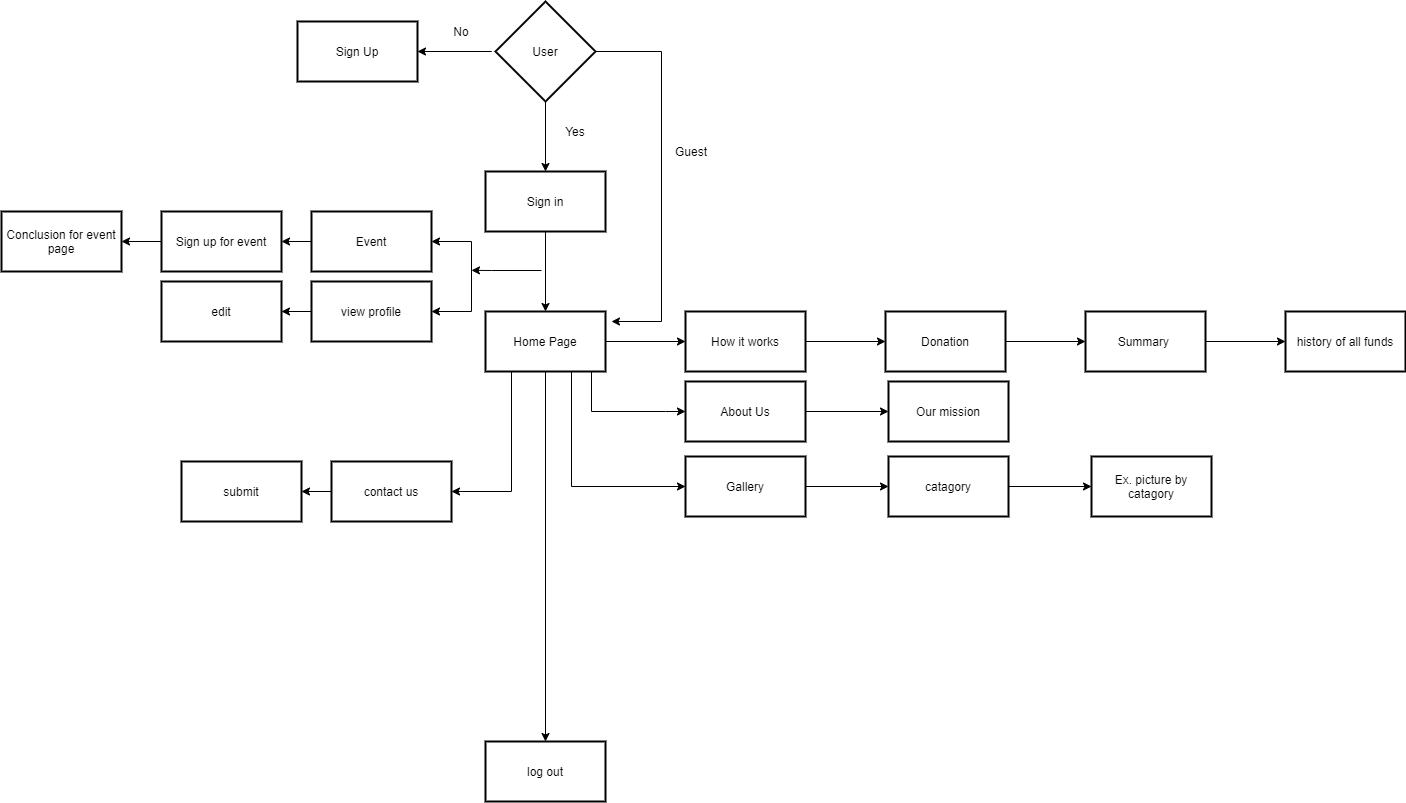

The diagram above was exported from draw.io. Its source (the exported page's mxGraphModel, read from the mxfile embedded in the PNG):
<mxGraphModel dx="2858" dy="1089" grid="1" gridSize="10" guides="1" tooltips="1" connect="1" arrows="1" fold="1" page="1" pageScale="1" pageWidth="827" pageHeight="1169" math="0" shadow="0">
  <root>
    <mxCell id="lVihMswGgBKed81qKbet-0" />
    <mxCell id="lVihMswGgBKed81qKbet-1" parent="lVihMswGgBKed81qKbet-0" />
    <mxCell id="lVihMswGgBKed81qKbet-4" value="" style="edgeStyle=orthogonalEdgeStyle;rounded=0;orthogonalLoop=1;jettySize=auto;html=1;" parent="lVihMswGgBKed81qKbet-1" target="lVihMswGgBKed81qKbet-3" edge="1">
      <mxGeometry relative="1" as="geometry">
        <mxPoint x="270" y="150" as="sourcePoint" />
        <Array as="points">
          <mxPoint x="310" y="150" />
          <mxPoint x="310" y="150" />
        </Array>
      </mxGeometry>
    </mxCell>
    <mxCell id="lVihMswGgBKed81qKbet-8" value="" style="edgeStyle=orthogonalEdgeStyle;rounded=0;orthogonalLoop=1;jettySize=auto;html=1;" parent="lVihMswGgBKed81qKbet-1" source="lVihMswGgBKed81qKbet-2" target="lVihMswGgBKed81qKbet-7" edge="1">
      <mxGeometry relative="1" as="geometry" />
    </mxCell>
    <mxCell id="lVihMswGgBKed81qKbet-2" value="User" style="strokeWidth=2;html=1;shape=mxgraph.flowchart.decision;whiteSpace=wrap;" parent="lVihMswGgBKed81qKbet-1" vertex="1">
      <mxGeometry x="314" y="100" width="100" height="100" as="geometry" />
    </mxCell>
    <mxCell id="lVihMswGgBKed81qKbet-3" value="Sign Up" style="whiteSpace=wrap;html=1;strokeWidth=2;" parent="lVihMswGgBKed81qKbet-1" vertex="1">
      <mxGeometry x="116" y="120" width="120" height="60" as="geometry" />
    </mxCell>
    <mxCell id="lVihMswGgBKed81qKbet-6" value="No" style="text;html=1;strokeColor=none;fillColor=none;align=center;verticalAlign=middle;whiteSpace=wrap;rounded=0;" parent="lVihMswGgBKed81qKbet-1" vertex="1">
      <mxGeometry x="260" y="120" width="40" height="20" as="geometry" />
    </mxCell>
    <mxCell id="lVihMswGgBKed81qKbet-11" value="" style="edgeStyle=orthogonalEdgeStyle;rounded=0;orthogonalLoop=1;jettySize=auto;html=1;" parent="lVihMswGgBKed81qKbet-1" source="lVihMswGgBKed81qKbet-7" target="lVihMswGgBKed81qKbet-10" edge="1">
      <mxGeometry relative="1" as="geometry" />
    </mxCell>
    <mxCell id="lVihMswGgBKed81qKbet-7" value="Sign in" style="whiteSpace=wrap;html=1;strokeWidth=2;" parent="lVihMswGgBKed81qKbet-1" vertex="1">
      <mxGeometry x="304" y="270" width="120" height="60" as="geometry" />
    </mxCell>
    <mxCell id="lVihMswGgBKed81qKbet-9" value="Yes" style="text;html=1;strokeColor=none;fillColor=none;align=center;verticalAlign=middle;whiteSpace=wrap;rounded=0;" parent="lVihMswGgBKed81qKbet-1" vertex="1">
      <mxGeometry x="374" y="220" width="40" height="20" as="geometry" />
    </mxCell>
    <mxCell id="lVihMswGgBKed81qKbet-13" value="" style="edgeStyle=orthogonalEdgeStyle;rounded=0;orthogonalLoop=1;jettySize=auto;html=1;" parent="lVihMswGgBKed81qKbet-1" source="lVihMswGgBKed81qKbet-10" target="lVihMswGgBKed81qKbet-12" edge="1">
      <mxGeometry relative="1" as="geometry">
        <Array as="points">
          <mxPoint x="410" y="510" />
          <mxPoint x="484" y="510" />
        </Array>
      </mxGeometry>
    </mxCell>
    <mxCell id="lVihMswGgBKed81qKbet-17" value="" style="edgeStyle=orthogonalEdgeStyle;rounded=0;orthogonalLoop=1;jettySize=auto;html=1;" parent="lVihMswGgBKed81qKbet-1" source="lVihMswGgBKed81qKbet-10" target="lVihMswGgBKed81qKbet-16" edge="1">
      <mxGeometry relative="1" as="geometry" />
    </mxCell>
    <mxCell id="lVihMswGgBKed81qKbet-25" value="" style="edgeStyle=orthogonalEdgeStyle;rounded=0;orthogonalLoop=1;jettySize=auto;html=1;" parent="lVihMswGgBKed81qKbet-1" target="lVihMswGgBKed81qKbet-24" edge="1">
      <mxGeometry relative="1" as="geometry">
        <mxPoint x="290" y="340" as="sourcePoint" />
      </mxGeometry>
    </mxCell>
    <mxCell id="lVihMswGgBKed81qKbet-44" value="" style="edgeStyle=orthogonalEdgeStyle;rounded=0;orthogonalLoop=1;jettySize=auto;html=1;" parent="lVihMswGgBKed81qKbet-1" source="lVihMswGgBKed81qKbet-10" target="lVihMswGgBKed81qKbet-37" edge="1">
      <mxGeometry relative="1" as="geometry">
        <Array as="points">
          <mxPoint x="390" y="585" />
        </Array>
      </mxGeometry>
    </mxCell>
    <mxCell id="lVihMswGgBKed81qKbet-46" value="" style="edgeStyle=orthogonalEdgeStyle;rounded=0;orthogonalLoop=1;jettySize=auto;html=1;" parent="lVihMswGgBKed81qKbet-1" source="lVihMswGgBKed81qKbet-10" target="lVihMswGgBKed81qKbet-45" edge="1">
      <mxGeometry relative="1" as="geometry">
        <Array as="points">
          <mxPoint x="330" y="590" />
        </Array>
      </mxGeometry>
    </mxCell>
    <mxCell id="lVihMswGgBKed81qKbet-50" value="" style="edgeStyle=orthogonalEdgeStyle;rounded=0;orthogonalLoop=1;jettySize=auto;html=1;" parent="lVihMswGgBKed81qKbet-1" target="lVihMswGgBKed81qKbet-49" edge="1">
      <mxGeometry relative="1" as="geometry">
        <Array as="points">
          <mxPoint x="290" y="410" />
        </Array>
        <mxPoint x="290" y="340" as="sourcePoint" />
      </mxGeometry>
    </mxCell>
    <mxCell id="lVihMswGgBKed81qKbet-54" value="" style="edgeStyle=orthogonalEdgeStyle;rounded=0;orthogonalLoop=1;jettySize=auto;html=1;" parent="lVihMswGgBKed81qKbet-1" source="lVihMswGgBKed81qKbet-10" target="lVihMswGgBKed81qKbet-53" edge="1">
      <mxGeometry relative="1" as="geometry" />
    </mxCell>
    <mxCell id="lVihMswGgBKed81qKbet-10" value="Home Page" style="whiteSpace=wrap;html=1;strokeWidth=2;" parent="lVihMswGgBKed81qKbet-1" vertex="1">
      <mxGeometry x="304" y="410" width="120" height="60" as="geometry" />
    </mxCell>
    <mxCell id="lVihMswGgBKed81qKbet-15" value="" style="edgeStyle=orthogonalEdgeStyle;rounded=0;orthogonalLoop=1;jettySize=auto;html=1;" parent="lVihMswGgBKed81qKbet-1" source="lVihMswGgBKed81qKbet-12" target="lVihMswGgBKed81qKbet-14" edge="1">
      <mxGeometry relative="1" as="geometry" />
    </mxCell>
    <mxCell id="lVihMswGgBKed81qKbet-12" value="About Us" style="whiteSpace=wrap;html=1;strokeWidth=2;" parent="lVihMswGgBKed81qKbet-1" vertex="1">
      <mxGeometry x="504" y="480" width="120" height="60" as="geometry" />
    </mxCell>
    <mxCell id="lVihMswGgBKed81qKbet-14" value="Our mission" style="whiteSpace=wrap;html=1;strokeWidth=2;" parent="lVihMswGgBKed81qKbet-1" vertex="1">
      <mxGeometry x="707" y="480" width="120" height="60" as="geometry" />
    </mxCell>
    <mxCell id="lVihMswGgBKed81qKbet-19" value="" style="edgeStyle=orthogonalEdgeStyle;rounded=0;orthogonalLoop=1;jettySize=auto;html=1;" parent="lVihMswGgBKed81qKbet-1" source="lVihMswGgBKed81qKbet-16" target="lVihMswGgBKed81qKbet-18" edge="1">
      <mxGeometry relative="1" as="geometry" />
    </mxCell>
    <mxCell id="lVihMswGgBKed81qKbet-16" value="How it works" style="whiteSpace=wrap;html=1;strokeWidth=2;" parent="lVihMswGgBKed81qKbet-1" vertex="1">
      <mxGeometry x="504" y="410" width="120" height="60" as="geometry" />
    </mxCell>
    <mxCell id="lVihMswGgBKed81qKbet-21" value="" style="edgeStyle=orthogonalEdgeStyle;rounded=0;orthogonalLoop=1;jettySize=auto;html=1;" parent="lVihMswGgBKed81qKbet-1" source="lVihMswGgBKed81qKbet-18" target="lVihMswGgBKed81qKbet-20" edge="1">
      <mxGeometry relative="1" as="geometry" />
    </mxCell>
    <mxCell id="lVihMswGgBKed81qKbet-18" value="Donation" style="whiteSpace=wrap;html=1;strokeWidth=2;" parent="lVihMswGgBKed81qKbet-1" vertex="1">
      <mxGeometry x="704" y="410" width="120" height="60" as="geometry" />
    </mxCell>
    <mxCell id="lVihMswGgBKed81qKbet-23" value="" style="edgeStyle=orthogonalEdgeStyle;rounded=0;orthogonalLoop=1;jettySize=auto;html=1;" parent="lVihMswGgBKed81qKbet-1" source="lVihMswGgBKed81qKbet-20" target="lVihMswGgBKed81qKbet-22" edge="1">
      <mxGeometry relative="1" as="geometry" />
    </mxCell>
    <mxCell id="lVihMswGgBKed81qKbet-20" value="Summary&amp;nbsp;" style="whiteSpace=wrap;html=1;strokeWidth=2;" parent="lVihMswGgBKed81qKbet-1" vertex="1">
      <mxGeometry x="904" y="410" width="120" height="60" as="geometry" />
    </mxCell>
    <mxCell id="lVihMswGgBKed81qKbet-22" value="history of all funds" style="whiteSpace=wrap;html=1;strokeWidth=2;" parent="lVihMswGgBKed81qKbet-1" vertex="1">
      <mxGeometry x="1104" y="410" width="120" height="60" as="geometry" />
    </mxCell>
    <mxCell id="lVihMswGgBKed81qKbet-30" value="" style="edgeStyle=orthogonalEdgeStyle;rounded=0;orthogonalLoop=1;jettySize=auto;html=1;" parent="lVihMswGgBKed81qKbet-1" source="lVihMswGgBKed81qKbet-24" target="lVihMswGgBKed81qKbet-29" edge="1">
      <mxGeometry relative="1" as="geometry" />
    </mxCell>
    <mxCell id="lVihMswGgBKed81qKbet-24" value="Event" style="whiteSpace=wrap;html=1;strokeWidth=2;" parent="lVihMswGgBKed81qKbet-1" vertex="1">
      <mxGeometry x="130" y="310" width="120" height="60" as="geometry" />
    </mxCell>
    <mxCell id="lVihMswGgBKed81qKbet-32" value="" style="edgeStyle=orthogonalEdgeStyle;rounded=0;orthogonalLoop=1;jettySize=auto;html=1;" parent="lVihMswGgBKed81qKbet-1" source="lVihMswGgBKed81qKbet-29" target="lVihMswGgBKed81qKbet-31" edge="1">
      <mxGeometry relative="1" as="geometry" />
    </mxCell>
    <mxCell id="lVihMswGgBKed81qKbet-29" value="Sign up for event" style="whiteSpace=wrap;html=1;strokeWidth=2;" parent="lVihMswGgBKed81qKbet-1" vertex="1">
      <mxGeometry x="-20" y="310" width="120" height="60" as="geometry" />
    </mxCell>
    <mxCell id="lVihMswGgBKed81qKbet-31" value="Conclusion for event page" style="whiteSpace=wrap;html=1;strokeWidth=2;" parent="lVihMswGgBKed81qKbet-1" vertex="1">
      <mxGeometry x="-180" y="310" width="120" height="60" as="geometry" />
    </mxCell>
    <mxCell id="lVihMswGgBKed81qKbet-40" value="" style="edgeStyle=orthogonalEdgeStyle;rounded=0;orthogonalLoop=1;jettySize=auto;html=1;" parent="lVihMswGgBKed81qKbet-1" source="lVihMswGgBKed81qKbet-37" target="lVihMswGgBKed81qKbet-39" edge="1">
      <mxGeometry relative="1" as="geometry" />
    </mxCell>
    <mxCell id="lVihMswGgBKed81qKbet-37" value="Gallery" style="whiteSpace=wrap;html=1;strokeWidth=2;" parent="lVihMswGgBKed81qKbet-1" vertex="1">
      <mxGeometry x="504" y="555" width="120" height="60" as="geometry" />
    </mxCell>
    <mxCell id="lVihMswGgBKed81qKbet-42" value="" style="edgeStyle=orthogonalEdgeStyle;rounded=0;orthogonalLoop=1;jettySize=auto;html=1;" parent="lVihMswGgBKed81qKbet-1" source="lVihMswGgBKed81qKbet-39" target="lVihMswGgBKed81qKbet-41" edge="1">
      <mxGeometry relative="1" as="geometry" />
    </mxCell>
    <mxCell id="lVihMswGgBKed81qKbet-39" value="catagory" style="whiteSpace=wrap;html=1;strokeWidth=2;" parent="lVihMswGgBKed81qKbet-1" vertex="1">
      <mxGeometry x="707" y="555" width="120" height="60" as="geometry" />
    </mxCell>
    <mxCell id="lVihMswGgBKed81qKbet-41" value="Ex. picture by catagory" style="whiteSpace=wrap;html=1;strokeWidth=2;" parent="lVihMswGgBKed81qKbet-1" vertex="1">
      <mxGeometry x="910" y="555" width="120" height="60" as="geometry" />
    </mxCell>
    <mxCell id="lVihMswGgBKed81qKbet-48" value="" style="edgeStyle=orthogonalEdgeStyle;rounded=0;orthogonalLoop=1;jettySize=auto;html=1;" parent="lVihMswGgBKed81qKbet-1" source="lVihMswGgBKed81qKbet-45" target="lVihMswGgBKed81qKbet-47" edge="1">
      <mxGeometry relative="1" as="geometry" />
    </mxCell>
    <mxCell id="lVihMswGgBKed81qKbet-45" value="contact us" style="whiteSpace=wrap;html=1;strokeWidth=2;" parent="lVihMswGgBKed81qKbet-1" vertex="1">
      <mxGeometry x="150" y="560" width="120" height="60" as="geometry" />
    </mxCell>
    <mxCell id="lVihMswGgBKed81qKbet-47" value="submit" style="whiteSpace=wrap;html=1;strokeWidth=2;" parent="lVihMswGgBKed81qKbet-1" vertex="1">
      <mxGeometry y="560" width="120" height="60" as="geometry" />
    </mxCell>
    <mxCell id="lVihMswGgBKed81qKbet-52" value="" style="edgeStyle=orthogonalEdgeStyle;rounded=0;orthogonalLoop=1;jettySize=auto;html=1;" parent="lVihMswGgBKed81qKbet-1" source="lVihMswGgBKed81qKbet-49" target="lVihMswGgBKed81qKbet-51" edge="1">
      <mxGeometry relative="1" as="geometry" />
    </mxCell>
    <mxCell id="lVihMswGgBKed81qKbet-49" value="view profile" style="whiteSpace=wrap;html=1;strokeWidth=2;" parent="lVihMswGgBKed81qKbet-1" vertex="1">
      <mxGeometry x="130" y="380" width="120" height="60" as="geometry" />
    </mxCell>
    <mxCell id="lVihMswGgBKed81qKbet-51" value="edit" style="whiteSpace=wrap;html=1;strokeWidth=2;" parent="lVihMswGgBKed81qKbet-1" vertex="1">
      <mxGeometry x="-20" y="380" width="120" height="60" as="geometry" />
    </mxCell>
    <mxCell id="lVihMswGgBKed81qKbet-53" value="log out" style="whiteSpace=wrap;html=1;strokeWidth=2;" parent="lVihMswGgBKed81qKbet-1" vertex="1">
      <mxGeometry x="304" y="840" width="120" height="60" as="geometry" />
    </mxCell>
    <mxCell id="xwYHM0K5cOaw8vAnKahO-0" value="" style="edgeStyle=orthogonalEdgeStyle;rounded=0;orthogonalLoop=1;jettySize=auto;html=1;" edge="1" parent="lVihMswGgBKed81qKbet-1">
      <mxGeometry relative="1" as="geometry">
        <mxPoint x="360" y="369" as="sourcePoint" />
        <mxPoint x="289.99999999999955" y="368.86" as="targetPoint" />
        <Array as="points">
          <mxPoint x="310" y="368.57" />
          <mxPoint x="310" y="368.57" />
        </Array>
      </mxGeometry>
    </mxCell>
    <mxCell id="xwYHM0K5cOaw8vAnKahO-2" value="" style="edgeStyle=orthogonalEdgeStyle;rounded=0;orthogonalLoop=1;jettySize=auto;html=1;exitX=1;exitY=0.5;exitDx=0;exitDy=0;exitPerimeter=0;" edge="1" parent="lVihMswGgBKed81qKbet-1" source="lVihMswGgBKed81qKbet-2">
      <mxGeometry relative="1" as="geometry">
        <mxPoint x="401" y="150" as="sourcePoint" />
        <mxPoint x="430" y="420" as="targetPoint" />
        <Array as="points">
          <mxPoint x="480" y="150" />
          <mxPoint x="480" y="420" />
        </Array>
      </mxGeometry>
    </mxCell>
    <mxCell id="xwYHM0K5cOaw8vAnKahO-4" value="Guest" style="text;html=1;strokeColor=none;fillColor=none;align=center;verticalAlign=middle;whiteSpace=wrap;rounded=0;" vertex="1" parent="lVihMswGgBKed81qKbet-1">
      <mxGeometry x="490" y="240" width="40" height="20" as="geometry" />
    </mxCell>
  </root>
</mxGraphModel>